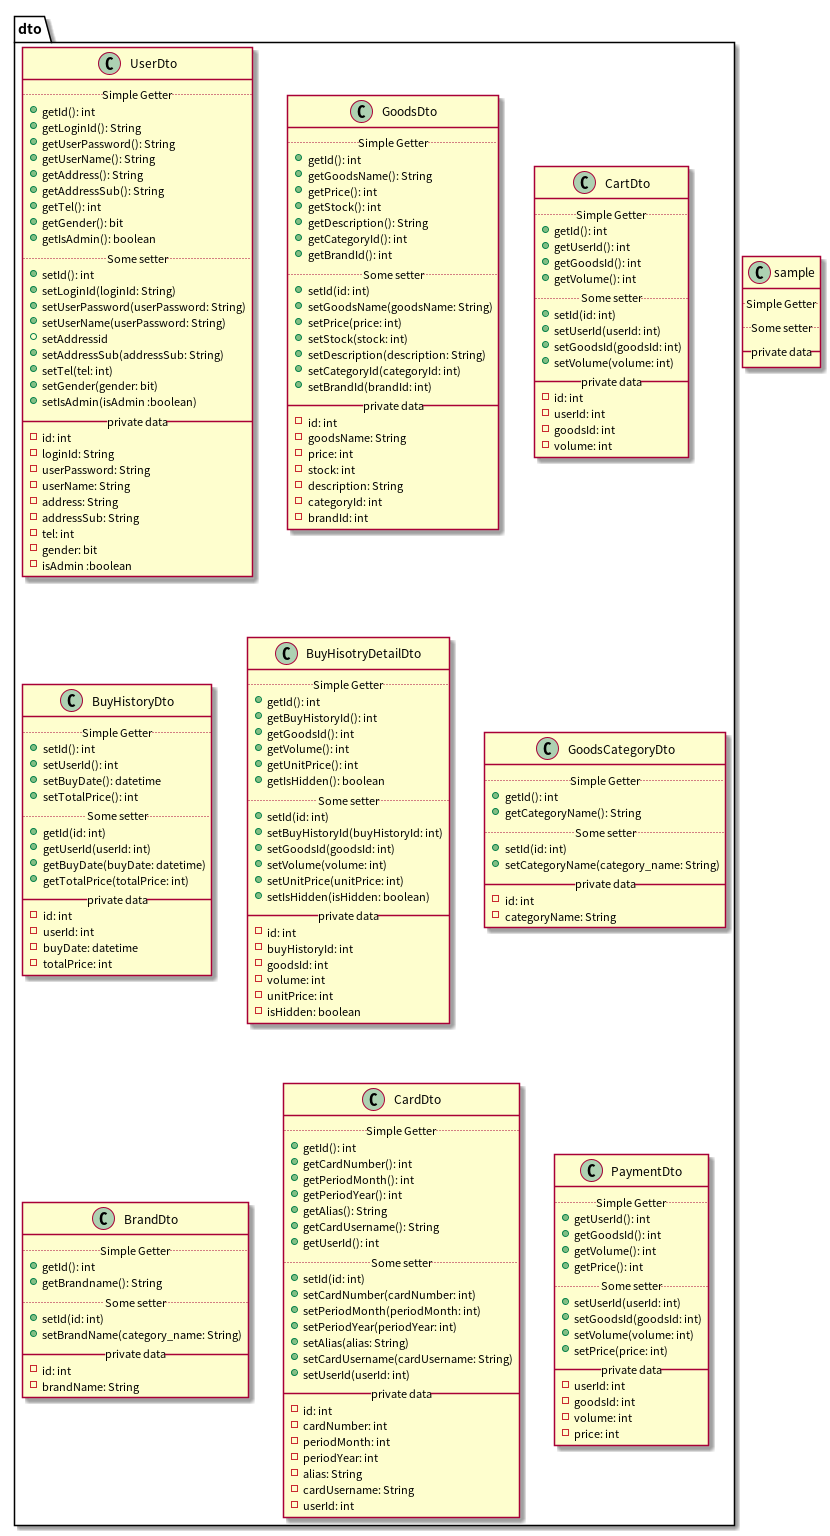

The diagram above was rendered by PlantUML. Its source (embedded in the PNG):
@startuml
package dto{
    class UserDto
    class GoodsDto
    class CartDto
    class BuyHistoryDto
    class BuyHisotryDetailDto
    class GoodsCategoryDto
    class BrandDto
    class CardDto
    class PaymentDto
}
class sample{
    .. Simple Getter ..
    .. Some setter ..
    __ private data __
}
class UserDto{
    .. Simple Getter ..
        +getId(): int
        +getLoginId(): String
        +getUserPassword(): String
        +getUserName(): String
        +getAddress(): String
        +getAddressSub(): String
        +getTel(): int
        +getGender(): bit
        +getIsAdmin(): boolean
    .. Some setter ..
        +setId(): int
        +setLoginId(loginId: String)
        +setUserPassword(userPassword: String)
        +setUserName(userPassword: String)
        +setAddressid
        +setAddressSub(addressSub: String)
        +setTel(tel: int)
        +setGender(gender: bit)
        +setIsAdmin(isAdmin :boolean)
    __ private data __
        -id: int
        -loginId: String
        -userPassword: String
        -userName: String
        -address: String
        -addressSub: String
        -tel: int
        -gender: bit
        -isAdmin :boolean
}
class GoodsDto{
    .. Simple Getter ..
        +getId(): int
        +getGoodsName(): String
        +getPrice(): int
        +getStock(): int
        +getDescription(): String
        +getCategoryId(): int
        +getBrandId(): int
    .. Some setter ..
        +setId(id: int)
        +setGoodsName(goodsName: String)
        +setPrice(price: int)
        +setStock(stock: int)
        +setDescription(description: String)
        +setCategoryId(categoryId: int)
        +setBrandId(brandId: int)
    __ private data __
        -id: int
        -goodsName: String
        -price: int
        -stock: int
        -description: String
        -categoryId: int
        -brandId: int
}
class CartDto{ 
    .. Simple Getter ..
        +getId(): int
        +getUserId(): int
        +getGoodsId(): int
        +getVolume(): int
    .. Some setter ..
        +setId(id: int) 
        +setUserId(userId: int)
        +setGoodsId(goodsId: int)
        +setVolume(volume: int)
    __ private data __
        -id: int
        -userId: int
        -goodsId: int
        -volume: int
}
class BuyHistoryDto{
    .. Simple Getter ..
        +setId(): int
        +setUserId(): int
        +setBuyDate(): datetime
        +setTotalPrice(): int
    .. Some setter ..
        +getId(id: int)
        +getUserId(userId: int)
        +getBuyDate(buyDate: datetime)
        +getTotalPrice(totalPrice: int)
    __ private data __
        -id: int
        -userId: int
        -buyDate: datetime
        -totalPrice: int
}
class BuyHisotryDetailDto{
    .. Simple Getter ..
        +getId(): int
        +getBuyHistoryId(): int
        +getGoodsId(): int
        +getVolume(): int
        +getUnitPrice(): int
        +getIsHidden(): boolean
    .. Some setter ..
        +setId(id: int)
        +setBuyHistoryId(buyHistoryId: int)
        +setGoodsId(goodsId: int)
        +setVolume(volume: int)
        +setUnitPrice(unitPrice: int)
        +setIsHidden(isHidden: boolean)
    __ private data __
        -id: int
        -buyHistoryId: int
        -goodsId: int
        -volume: int
        -unitPrice: int
        -isHidden: boolean
}
class GoodsCategoryDto{
    .. Simple Getter ..
        +getId(): int
        +getCategoryName(): String
    .. Some setter ..
        +setId(id: int)
        +setCategoryName(category_name: String)
    __ private data __
        -id: int
        -categoryName: String
}
class BrandDto{
    .. Simple Getter ..
        +getId(): int
        +getBrandname(): String
    .. Some setter ..
        +setId(id: int)
        +setBrandName(category_name: String)
    __ private data __
        -id: int
        -brandName: String
}
class CardDto{
    .. Simple Getter ..
        +getId(): int
        +getCardNumber(): int
        +getPeriodMonth(): int
        +getPeriodYear(): int
        +getAlias(): String
        +getCardUsername(): String
        +getUserId(): int
    .. Some setter ..
        +setId(id: int)
        +setCardNumber(cardNumber: int)
        +setPeriodMonth(periodMonth: int)
        +setPeriodYear(periodYear: int)
        +setAlias(alias: String)
        +setCardUsername(cardUsername: String)
        +setUserId(userId: int)
    __ private data __
        -id: int
        -cardNumber: int
        -periodMonth: int
        -periodYear: int
        -alias: String
        -cardUsername: String
        -userId: int
}
class PaymentDto{
    .. Simple Getter ..
        +getUserId(): int
        +getGoodsId(): int
        +getVolume(): int
        +getPrice(): int
    .. Some setter ..
        +setUserId(userId: int)
        +setGoodsId(goodsId: int)
        +setVolume(volume: int)
        +setPrice(price: int)
    __ private data __
        -userId: int
        -goodsId: int
        -volume: int
        -price: int
}
@enduml